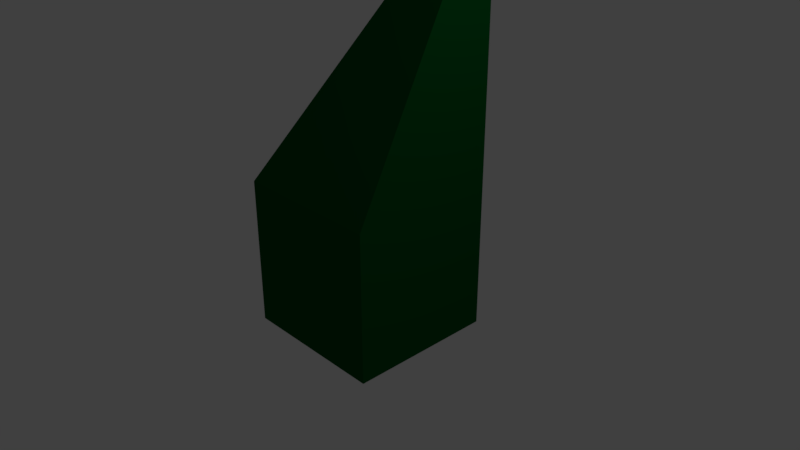 # Source: PointyCube.blend  (saved by Blender 2.78.0; exported with 4.5.12 LTS)
import bpy
from mathutils import Matrix  # noqa: F401  (used for matrix-valued properties, if any)

bpy.ops.wm.read_factory_settings(use_empty=True)
scene = bpy.context.scene
scene.name = 'Scene'

# ---- collections
col_collection_1 = bpy.data.collections.new('Collection 1'); scene.collection.children.link(col_collection_1)

# ---- materials (node trees are filled in below, after node groups)
mat_dark_green = bpy.data.materials.new('Dark Green')
mat_dark_green.alpha_threshold = 0.0
mat_dark_green.use_transparent_shadow = False
mat_dark_green.diffuse_color = (0.0, 0.08689, 0.01346, 1.0)
mat_dark_green.roughness = 0.5
mat_dark_green.line_color = (0.0, 0.0, 0.0, 1.0)

# ---- material node trees

# ---- world
world_world = bpy.data.worlds.new('World'); scene.world = world_world
world_world.color = (0.05088, 0.05088, 0.05088)
world_world.use_sun_shadow = False
world_world.sun_shadow_jitter_overblur = 0.0
world_world.cycles.sampling_method = 'MANUAL'

# ---- cameras
cam_camera = bpy.data.cameras.new('Camera')
cam_camera.clip_end = 100.0
cam_camera.lens = 35.0
cam_camera.sensor_width = 32.0
cam_camera.sensor_height = 18.0
cam_camera.ortho_scale = 7.314
cam_camera.dof.focus_distance = 0.0
cam_camera.dof.aperture_fstop = 128.0

# ---- lights
light_lamp = bpy.data.lights.new('Lamp', 'POINT')
light_lamp.transmission_factor = 0.0
light_lamp.cutoff_distance = 30.0
light_lamp.energy = 100.0
light_lamp.shadow_buffer_clip_start = 1.001
light_lamp.shadow_soft_size = 0.1
light_lamp.shadow_maximum_resolution = 0.006
light_lamp.use_absolute_resolution = True

# ---- meshes
me_cube = bpy.data.meshes.new('Cube')
me_cube.from_pydata([(1.0, 1.0, -1.0), (1.0, -1.0, -1.0), (-1.0, -1.0, -1.0), (-1.0, 1.0, -1.0), (1.0, 1.0, 4.869), (1.0, -1.0, 1.0), (-1.0, -1.0, 1.0), (-1.0, 1.0, 1.0)], [], [(0, 1, 2, 3), (4, 7, 6, 5), (0, 4, 5, 1), (1, 5, 6, 2), (2, 6, 7, 3), (4, 0, 3, 7)])
me_cube.materials.append(mat_dark_green)
me_cube.use_remesh_preserve_volume = False
me_cube.use_remesh_preserve_attributes = False
me_cube.use_mirror_vertex_groups = False
me_cube.update()

# ---- objects
ob_pointycube = bpy.data.objects.new('PointyCube', me_cube)
ob_lamp = bpy.data.objects.new('Lamp', light_lamp)
ob_camera = bpy.data.objects.new('Camera', cam_camera)

# ---- transforms, parenting, visibility, modifiers, constraints
ob_pointycube.location = (0.0, 0.0, 0.0)
ob_pointycube.lock_rotations_4d = False
ob_pointycube.empty_display_type = 'ARROWS'
ob_pointycube.lineart.crease_threshold = 0.0
ob_lamp.location = (4.076, 1.005, 5.904)
ob_lamp.rotation_euler = (0.6503, 0.05522, 1.866)
ob_lamp.lock_rotations_4d = False
ob_lamp.empty_display_type = 'ARROWS'
ob_lamp.color = (0.0, 0.0, 0.0, 0.0)
ob_lamp.lineart.crease_threshold = 0.0
ob_camera.location = (7.481, -6.508, 5.344)
ob_camera.rotation_euler = (1.109, 0.0, 0.8149)
ob_camera.lock_rotations_4d = False
ob_camera.empty_display_type = 'ARROWS'
ob_camera.color = (0.0, 0.0, 0.0, 0.0)
ob_camera.display_type = 'WIRE'
ob_camera.lineart.crease_threshold = 0.0

# ---- collection membership
col_collection_1.objects.link(ob_pointycube)
col_collection_1.objects.link(ob_lamp)
col_collection_1.objects.link(ob_camera)

# ---- scene / render settings (as saved in the file)
scene.camera = ob_camera
scene.frame_start = 1; scene.frame_end = 250; scene.frame_set(1)
scene.render.engine = 'BLENDER_EEVEE_NEXT'
scene.render.resolution_percentage = 50
scene.render.dither_intensity = 0.0
scene.cycles.use_denoising = False
scene.cycles.samples = 128
scene.cycles.sampling_pattern = 'TABULATED_SOBOL'
scene.cycles.light_sampling_threshold = 0.0
scene.cycles.use_adaptive_sampling = False
scene.cycles.use_light_tree = False
scene.cycles.blur_glossy = 0.0
scene.cycles.sample_clamp_indirect = 0.0
scene.view_settings.view_transform = 'Standard'
bpy.context.view_layer.update()
